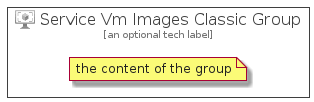

The diagram above was rendered by PlantUML. Its source (embedded in the PNG):
@startuml
' configures the library
!global $INCLUSION_MODE="local"
!global $LIB_BASE_LOCATION="../../.."

' loads the library's bootstrap
!include $LIB_BASE_LOCATION/bootstrap.puml

' loads the package bootstrap
include('azure-4/bootstrap')

' loads the Item which embeds the element ServiceVmImagesClassicGroup
include('azure-4/Item/Compute/ServiceVmImagesClassic')

' renders the element
ServiceVmImagesClassicGroup('ServiceVmImagesClassicGroup', 'Service Vm Images Classic Group', 'an optional tech label') {
    note as note
        the content of the group
    end note
}
@enduml